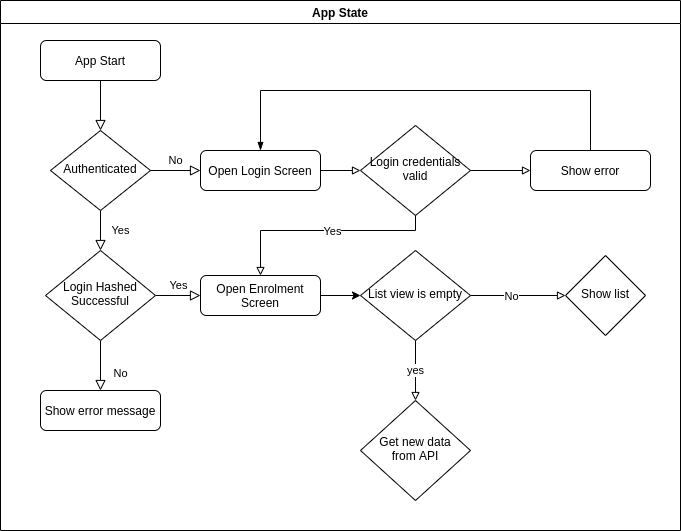

The diagram above was exported from draw.io. Its source (the exported page's mxGraphModel, read from the mxfile embedded in the PNG):
<mxGraphModel dx="1003" dy="583" grid="1" gridSize="10" guides="1" tooltips="1" connect="1" arrows="1" fold="1" page="1" pageScale="1" pageWidth="827" pageHeight="1169" math="0" shadow="0">
  <root>
    <mxCell id="WIyWlLk6GJQsqaUBKTNV-0" />
    <mxCell id="WIyWlLk6GJQsqaUBKTNV-1" parent="WIyWlLk6GJQsqaUBKTNV-0" />
    <mxCell id="WIyWlLk6GJQsqaUBKTNV-2" value="" style="rounded=0;html=1;jettySize=auto;orthogonalLoop=1;fontSize=11;endArrow=block;endFill=0;endSize=8;strokeWidth=1;shadow=0;labelBackgroundColor=none;edgeStyle=orthogonalEdgeStyle;" parent="WIyWlLk6GJQsqaUBKTNV-1" source="WIyWlLk6GJQsqaUBKTNV-3" target="WIyWlLk6GJQsqaUBKTNV-6" edge="1">
      <mxGeometry relative="1" as="geometry" />
    </mxCell>
    <mxCell id="WIyWlLk6GJQsqaUBKTNV-3" value="App Start" style="rounded=1;whiteSpace=wrap;html=1;fontSize=12;glass=0;strokeWidth=1;shadow=0;" parent="WIyWlLk6GJQsqaUBKTNV-1" vertex="1">
      <mxGeometry x="160" y="80" width="120" height="40" as="geometry" />
    </mxCell>
    <mxCell id="WIyWlLk6GJQsqaUBKTNV-4" value="Yes" style="rounded=0;html=1;jettySize=auto;orthogonalLoop=1;fontSize=11;endArrow=block;endFill=0;endSize=8;strokeWidth=1;shadow=0;labelBackgroundColor=none;edgeStyle=orthogonalEdgeStyle;" parent="WIyWlLk6GJQsqaUBKTNV-1" source="WIyWlLk6GJQsqaUBKTNV-6" target="WIyWlLk6GJQsqaUBKTNV-10" edge="1">
      <mxGeometry y="20" relative="1" as="geometry">
        <mxPoint as="offset" />
      </mxGeometry>
    </mxCell>
    <mxCell id="WIyWlLk6GJQsqaUBKTNV-5" value="No" style="edgeStyle=orthogonalEdgeStyle;rounded=0;html=1;jettySize=auto;orthogonalLoop=1;fontSize=11;endArrow=block;endFill=0;endSize=8;strokeWidth=1;shadow=0;labelBackgroundColor=none;" parent="WIyWlLk6GJQsqaUBKTNV-1" source="WIyWlLk6GJQsqaUBKTNV-6" target="WIyWlLk6GJQsqaUBKTNV-7" edge="1">
      <mxGeometry y="10" relative="1" as="geometry">
        <mxPoint as="offset" />
      </mxGeometry>
    </mxCell>
    <mxCell id="WIyWlLk6GJQsqaUBKTNV-6" value="Authenticated" style="rhombus;whiteSpace=wrap;html=1;shadow=0;fontFamily=Helvetica;fontSize=12;align=center;strokeWidth=1;spacing=6;spacingTop=-4;" parent="WIyWlLk6GJQsqaUBKTNV-1" vertex="1">
      <mxGeometry x="170" y="170" width="100" height="80" as="geometry" />
    </mxCell>
    <mxCell id="Rwzjns7xtOp4Kh0NOoiI-9" value="" style="edgeStyle=orthogonalEdgeStyle;rounded=0;orthogonalLoop=1;jettySize=auto;html=1;endArrow=block;endFill=0;entryX=0;entryY=0.5;entryDx=0;entryDy=0;" edge="1" parent="WIyWlLk6GJQsqaUBKTNV-1" source="WIyWlLk6GJQsqaUBKTNV-7" target="Rwzjns7xtOp4Kh0NOoiI-10">
      <mxGeometry relative="1" as="geometry">
        <mxPoint x="520" y="210" as="targetPoint" />
      </mxGeometry>
    </mxCell>
    <mxCell id="WIyWlLk6GJQsqaUBKTNV-7" value="Open Login Screen" style="rounded=1;whiteSpace=wrap;html=1;fontSize=12;glass=0;strokeWidth=1;shadow=0;" parent="WIyWlLk6GJQsqaUBKTNV-1" vertex="1">
      <mxGeometry x="320" y="190" width="120" height="40" as="geometry" />
    </mxCell>
    <mxCell id="WIyWlLk6GJQsqaUBKTNV-8" value="No" style="rounded=0;html=1;jettySize=auto;orthogonalLoop=1;fontSize=11;endArrow=block;endFill=0;endSize=8;strokeWidth=1;shadow=0;labelBackgroundColor=none;edgeStyle=orthogonalEdgeStyle;" parent="WIyWlLk6GJQsqaUBKTNV-1" source="WIyWlLk6GJQsqaUBKTNV-10" target="WIyWlLk6GJQsqaUBKTNV-11" edge="1">
      <mxGeometry x="0.3333" y="20" relative="1" as="geometry">
        <mxPoint as="offset" />
      </mxGeometry>
    </mxCell>
    <mxCell id="WIyWlLk6GJQsqaUBKTNV-9" value="Yes" style="edgeStyle=orthogonalEdgeStyle;rounded=0;html=1;jettySize=auto;orthogonalLoop=1;fontSize=11;endArrow=block;endFill=0;endSize=8;strokeWidth=1;shadow=0;labelBackgroundColor=none;" parent="WIyWlLk6GJQsqaUBKTNV-1" source="WIyWlLk6GJQsqaUBKTNV-10" target="WIyWlLk6GJQsqaUBKTNV-12" edge="1">
      <mxGeometry y="10" relative="1" as="geometry">
        <mxPoint as="offset" />
      </mxGeometry>
    </mxCell>
    <mxCell id="WIyWlLk6GJQsqaUBKTNV-10" value="Login Hashed&lt;br&gt;Successful" style="rhombus;whiteSpace=wrap;html=1;shadow=0;fontFamily=Helvetica;fontSize=12;align=center;strokeWidth=1;spacing=6;spacingTop=-4;" parent="WIyWlLk6GJQsqaUBKTNV-1" vertex="1">
      <mxGeometry x="165" y="290" width="110" height="90" as="geometry" />
    </mxCell>
    <mxCell id="WIyWlLk6GJQsqaUBKTNV-11" value="Show error message" style="rounded=1;whiteSpace=wrap;html=1;fontSize=12;glass=0;strokeWidth=1;shadow=0;" parent="WIyWlLk6GJQsqaUBKTNV-1" vertex="1">
      <mxGeometry x="160" y="430" width="120" height="40" as="geometry" />
    </mxCell>
    <mxCell id="Rwzjns7xtOp4Kh0NOoiI-1" style="edgeStyle=orthogonalEdgeStyle;rounded=0;orthogonalLoop=1;jettySize=auto;html=1;exitX=1;exitY=0.5;exitDx=0;exitDy=0;" edge="1" parent="WIyWlLk6GJQsqaUBKTNV-1" source="WIyWlLk6GJQsqaUBKTNV-12" target="Rwzjns7xtOp4Kh0NOoiI-0">
      <mxGeometry relative="1" as="geometry" />
    </mxCell>
    <mxCell id="WIyWlLk6GJQsqaUBKTNV-12" value="Open Enrolment Screen" style="rounded=1;whiteSpace=wrap;html=1;fontSize=12;glass=0;strokeWidth=1;shadow=0;" parent="WIyWlLk6GJQsqaUBKTNV-1" vertex="1">
      <mxGeometry x="320" y="315" width="120" height="40" as="geometry" />
    </mxCell>
    <mxCell id="Rwzjns7xtOp4Kh0NOoiI-3" value="yes" style="edgeStyle=orthogonalEdgeStyle;rounded=0;orthogonalLoop=1;jettySize=auto;html=1;endArrow=block;endFill=0;" edge="1" parent="WIyWlLk6GJQsqaUBKTNV-1" source="Rwzjns7xtOp4Kh0NOoiI-0" target="Rwzjns7xtOp4Kh0NOoiI-2">
      <mxGeometry relative="1" as="geometry" />
    </mxCell>
    <mxCell id="Rwzjns7xtOp4Kh0NOoiI-5" value="" style="edgeStyle=orthogonalEdgeStyle;rounded=0;orthogonalLoop=1;jettySize=auto;html=1;endArrow=block;endFill=0;" edge="1" parent="WIyWlLk6GJQsqaUBKTNV-1" source="Rwzjns7xtOp4Kh0NOoiI-0" target="Rwzjns7xtOp4Kh0NOoiI-4">
      <mxGeometry relative="1" as="geometry" />
    </mxCell>
    <mxCell id="Rwzjns7xtOp4Kh0NOoiI-6" value="No" style="edgeLabel;html=1;align=center;verticalAlign=middle;resizable=0;points=[];" vertex="1" connectable="0" parent="Rwzjns7xtOp4Kh0NOoiI-5">
      <mxGeometry x="-0.3053" y="-3" relative="1" as="geometry">
        <mxPoint x="7" y="-3" as="offset" />
      </mxGeometry>
    </mxCell>
    <mxCell id="Rwzjns7xtOp4Kh0NOoiI-0" value="List view is empty" style="rhombus;whiteSpace=wrap;html=1;shadow=0;fontFamily=Helvetica;fontSize=12;align=center;strokeWidth=1;spacing=6;spacingTop=-4;" vertex="1" parent="WIyWlLk6GJQsqaUBKTNV-1">
      <mxGeometry x="480" y="290" width="110" height="90" as="geometry" />
    </mxCell>
    <mxCell id="Rwzjns7xtOp4Kh0NOoiI-2" value="Get new data&lt;br&gt;from API" style="rhombus;whiteSpace=wrap;html=1;shadow=0;strokeWidth=1;spacing=6;spacingTop=-4;" vertex="1" parent="WIyWlLk6GJQsqaUBKTNV-1">
      <mxGeometry x="480" y="440" width="110" height="100" as="geometry" />
    </mxCell>
    <mxCell id="Rwzjns7xtOp4Kh0NOoiI-4" value="Show list" style="rhombus;whiteSpace=wrap;html=1;shadow=0;strokeWidth=1;spacing=6;spacingTop=-4;" vertex="1" parent="WIyWlLk6GJQsqaUBKTNV-1">
      <mxGeometry x="685" y="295" width="80" height="80" as="geometry" />
    </mxCell>
    <mxCell id="Rwzjns7xtOp4Kh0NOoiI-7" value="App State" style="swimlane;" vertex="1" parent="WIyWlLk6GJQsqaUBKTNV-1">
      <mxGeometry x="120" y="40" width="680" height="530" as="geometry" />
    </mxCell>
    <mxCell id="Rwzjns7xtOp4Kh0NOoiI-15" value="" style="edgeStyle=orthogonalEdgeStyle;rounded=0;orthogonalLoop=1;jettySize=auto;html=1;endArrow=block;endFill=0;" edge="1" parent="Rwzjns7xtOp4Kh0NOoiI-7" source="Rwzjns7xtOp4Kh0NOoiI-10" target="Rwzjns7xtOp4Kh0NOoiI-14">
      <mxGeometry relative="1" as="geometry" />
    </mxCell>
    <mxCell id="Rwzjns7xtOp4Kh0NOoiI-10" value="Login credentials valid" style="rhombus;whiteSpace=wrap;html=1;shadow=0;fontFamily=Helvetica;fontSize=12;align=center;strokeWidth=1;spacing=6;spacingTop=-4;" vertex="1" parent="Rwzjns7xtOp4Kh0NOoiI-7">
      <mxGeometry x="360" y="125" width="110" height="90" as="geometry" />
    </mxCell>
    <mxCell id="Rwzjns7xtOp4Kh0NOoiI-14" value="Show error" style="rounded=1;whiteSpace=wrap;html=1;fontSize=12;glass=0;strokeWidth=1;shadow=0;" vertex="1" parent="Rwzjns7xtOp4Kh0NOoiI-7">
      <mxGeometry x="530" y="150" width="120" height="40" as="geometry" />
    </mxCell>
    <mxCell id="Rwzjns7xtOp4Kh0NOoiI-16" style="edgeStyle=orthogonalEdgeStyle;rounded=0;orthogonalLoop=1;jettySize=auto;html=1;endArrow=blockThin;endFill=1;" edge="1" parent="Rwzjns7xtOp4Kh0NOoiI-7" source="Rwzjns7xtOp4Kh0NOoiI-14">
      <mxGeometry relative="1" as="geometry">
        <mxPoint x="260" y="150" as="targetPoint" />
        <Array as="points">
          <mxPoint x="590" y="90" />
          <mxPoint x="260" y="90" />
        </Array>
      </mxGeometry>
    </mxCell>
    <mxCell id="Rwzjns7xtOp4Kh0NOoiI-12" style="edgeStyle=orthogonalEdgeStyle;rounded=0;orthogonalLoop=1;jettySize=auto;html=1;exitX=0.5;exitY=1;exitDx=0;exitDy=0;entryX=0.5;entryY=0;entryDx=0;entryDy=0;endArrow=block;endFill=0;" edge="1" parent="WIyWlLk6GJQsqaUBKTNV-1" source="Rwzjns7xtOp4Kh0NOoiI-10" target="WIyWlLk6GJQsqaUBKTNV-12">
      <mxGeometry relative="1" as="geometry">
        <Array as="points">
          <mxPoint x="535" y="270" />
          <mxPoint x="380" y="270" />
        </Array>
      </mxGeometry>
    </mxCell>
    <mxCell id="Rwzjns7xtOp4Kh0NOoiI-13" value="Yes" style="edgeLabel;html=1;align=center;verticalAlign=middle;resizable=0;points=[];" vertex="1" connectable="0" parent="Rwzjns7xtOp4Kh0NOoiI-12">
      <mxGeometry x="-0.2977" y="-3" relative="1" as="geometry">
        <mxPoint x="-24" y="3" as="offset" />
      </mxGeometry>
    </mxCell>
  </root>
</mxGraphModel>